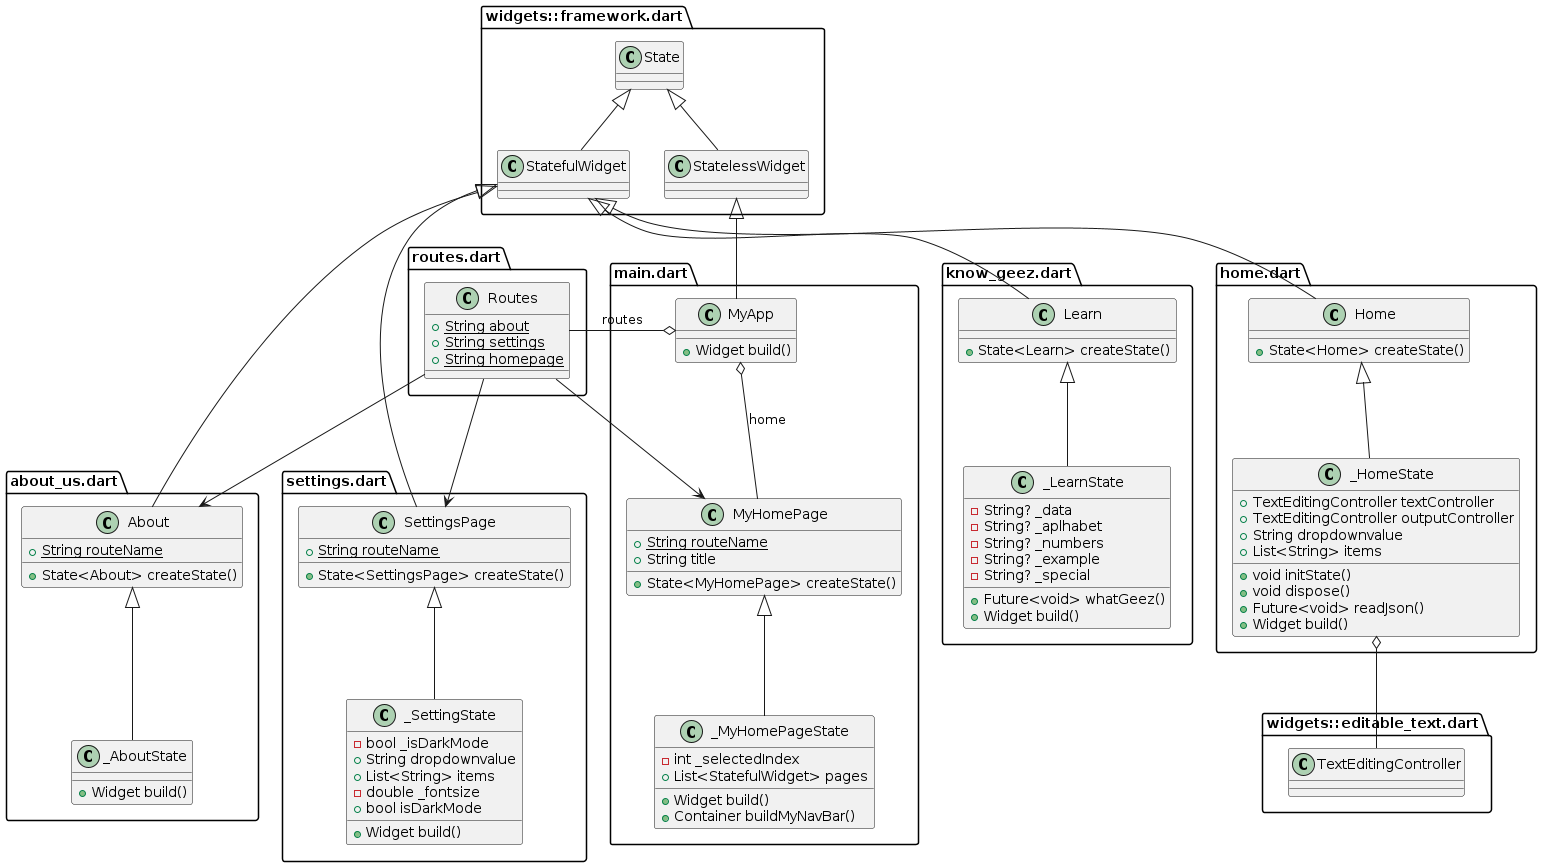

The diagram above was rendered by PlantUML. Its source (embedded in the PNG):
@startuml class_diagram

set namespaceSeparator ::

class "about_us.dart::About" {
  {static} +String routeName
  +State<About> createState()
}

"widgets::framework.dart::StatefulWidget" <|-- "about_us.dart::About"

class "about_us.dart::_AboutState" {
  +Widget build()
}

"about_us.dart::About" <|-- "about_us.dart::_AboutState"

class "main.dart::MyApp" {
  +Widget build()
}

"widgets::framework.dart::StatelessWidget" <|-- "main.dart::MyApp"
"main.dart::MyApp" o-- "main.dart::MyHomePage": home
"main.dart::MyApp" o-- "routes.dart::Routes": routes

class "main.dart::MyHomePage" {
  {static} +String routeName
  +String title
  +State<MyHomePage> createState()
}

class "main.dart::_MyHomePageState" {
  -int _selectedIndex
  +List<StatefulWidget> pages
  +Widget build()
  +Container buildMyNavBar()
}

"main.dart::MyHomePage" <|-- "main.dart::_MyHomePageState"

class "settings.dart::SettingsPage" {
  {static} +String routeName
  +State<SettingsPage> createState()
}

"widgets::framework.dart::StatefulWidget" <|-- "settings.dart::SettingsPage"

class "settings.dart::_SettingState" {
  -bool _isDarkMode
  +String dropdownvalue
  +List<String> items
  -double _fontsize
  +bool isDarkMode
  +Widget build()
}

"settings.dart::SettingsPage" <|-- "settings.dart::_SettingState"

class "know_geez.dart::Learn" {
  +State<Learn> createState()
}

"widgets::framework.dart::StatefulWidget" <|-- "know_geez.dart::Learn"

class "know_geez.dart::_LearnState" {
  -String? _data
  -String? _aplhabet
  -String? _numbers
  -String? _example
  -String? _special
  +Future<void> whatGeez()
  +Widget build()
}

"know_geez.dart::Learn" <|-- "know_geez.dart::_LearnState"

class "home.dart::Home" {
  +State<Home> createState()
}

"widgets::framework.dart::StatefulWidget" <|-- "home.dart::Home"

class "home.dart::_HomeState" {
  +TextEditingController textController
  +TextEditingController outputController
  +String dropdownvalue
  +List<String> items
  +void initState()
  +void dispose()
  +Future<void> readJson()
  +Widget build()
}

"home.dart::_HomeState" o-- "widgets::editable_text.dart::TextEditingController"
"home.dart::Home" <|-- "home.dart::_HomeState"

class "routes.dart::Routes" {
  {static} +String about
  {static} +String settings
  {static} +String homepage
}

"routes.dart::Routes" --> "about_us.dart::About"
"routes.dart::Routes" --> "settings.dart::SettingsPage"
"routes.dart::Routes" --> "main.dart::MyHomePage"

"widgets::framework.dart::State" <|-- "widgets::framework.dart::StatefulWidget"
"widgets::framework.dart::State" <|-- "widgets::framework.dart::StatelessWidget"

@enduml